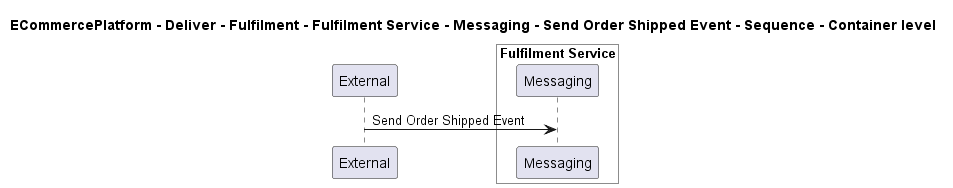

The diagram above was rendered by PlantUML. Its source (embedded in the PNG):
@startuml

title ECommercePlatform - Deliver - Fulfilment - Fulfilment Service - Messaging - Send Order Shipped Event - Sequence - Container level

participant "External" as C4InterFlow.SoftwareSystems.ExternalSystem

box "Fulfilment Service" #White
    participant "Messaging" as ECommercePlatform.Deliver.Fulfilment.SoftwareSystems.FulfilmentService.Containers.Messaging
end box


C4InterFlow.SoftwareSystems.ExternalSystem -> ECommercePlatform.Deliver.Fulfilment.SoftwareSystems.FulfilmentService.Containers.Messaging : Send Order Shipped Event


@enduml